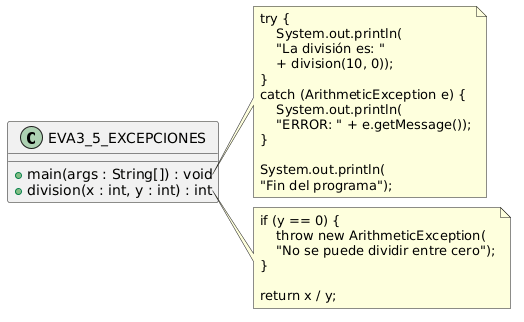

The diagram above was rendered by PlantUML. Its source (embedded in the PNG):
@startuml
class EVA3_5_EXCEPCIONES {

    + main(args : String[]) : void
    + division(x : int, y : int) : int
}

note right of EVA3_5_EXCEPCIONES::main
try {
    System.out.println(
    "La división es: " 
    + division(10, 0));
}
catch (ArithmeticException e) {
    System.out.println(
    "ERROR: " + e.getMessage());
}

System.out.println(
"Fin del programa");
end note

note right of EVA3_5_EXCEPCIONES::division
if (y == 0) {
    throw new ArithmeticException(
    "No se puede dividir entre cero");
}

return x / y;
end note
@enduml